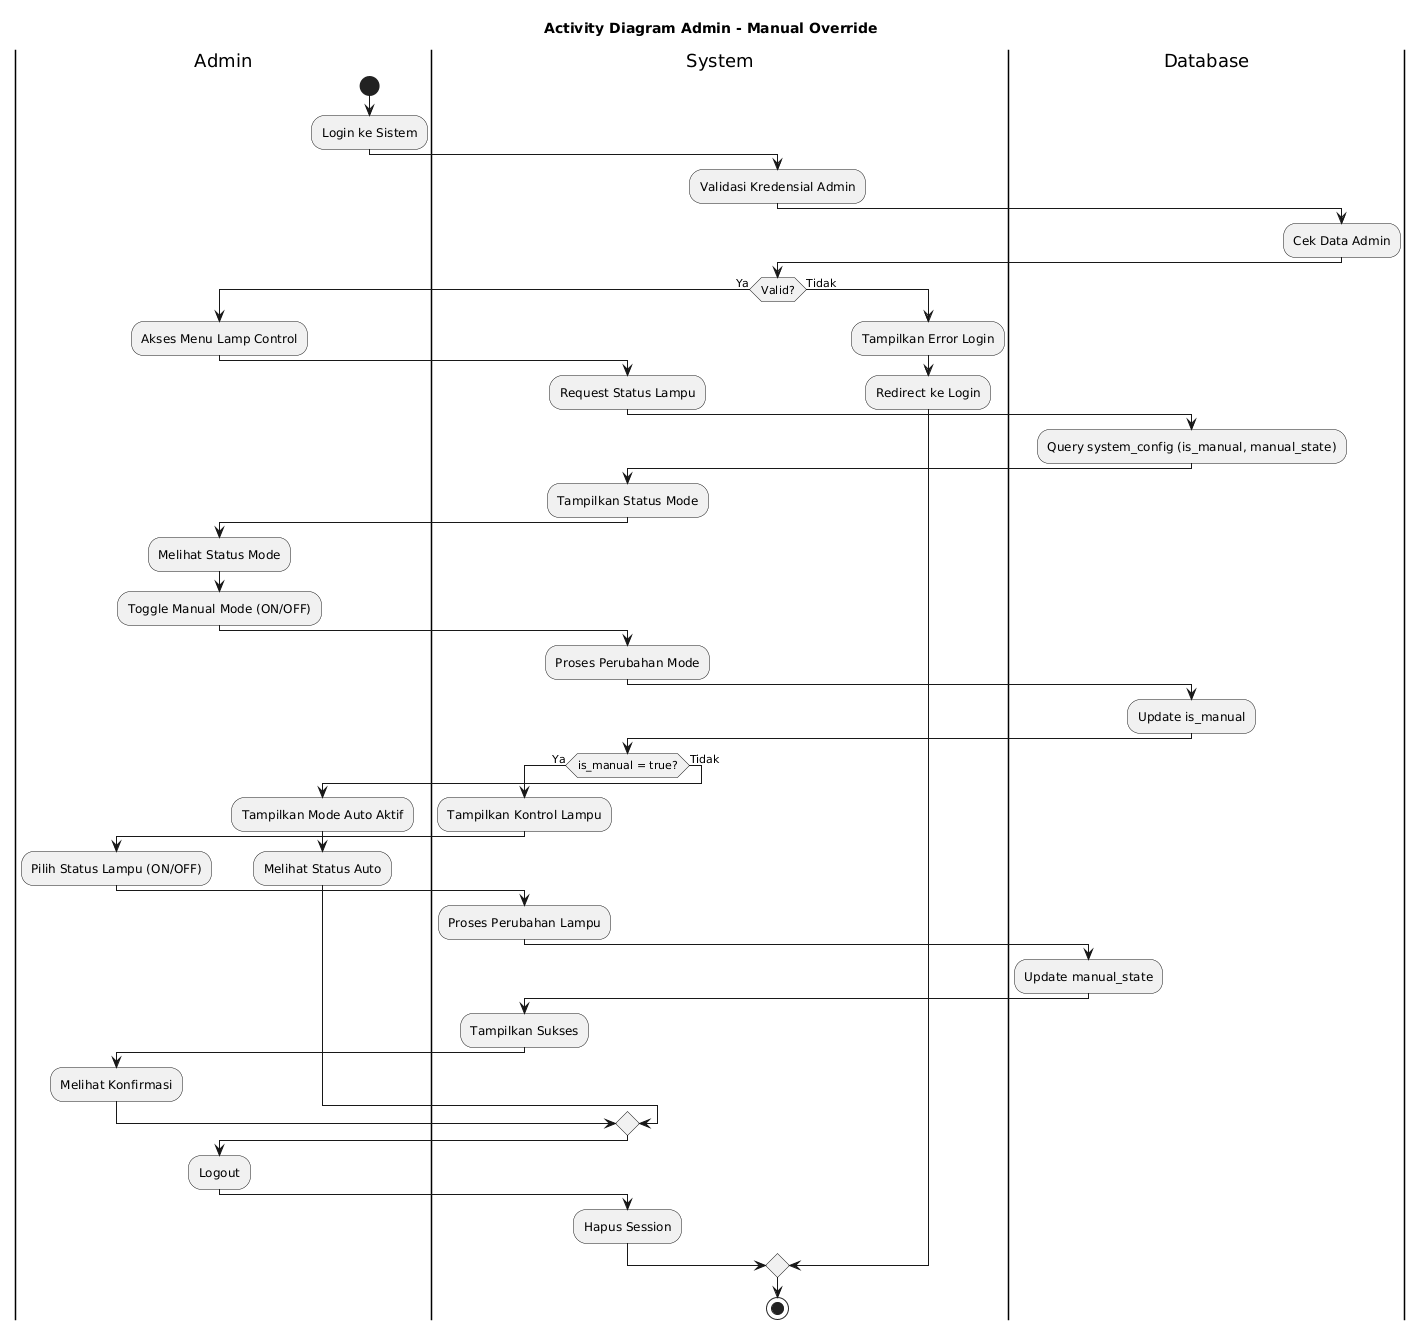

The diagram above was rendered by PlantUML. Its source (embedded in the PNG):
@startuml
title Activity Diagram Admin - Manual Override

|Admin|
start

:Login ke Sistem;

|System|
:Validasi Kredensial Admin;

|Database|
:Cek Data Admin;

|System|
if (Valid?) then (Ya)
    |Admin|
    :Akses Menu Lamp Control;
    
    |System|
    :Request Status Lampu;
    
    |Database|
    :Query system_config (is_manual, manual_state);
    
    |System|
    :Tampilkan Status Mode;
    
    |Admin|
    :Melihat Status Mode;
    :Toggle Manual Mode (ON/OFF);
    
    |System|
    :Proses Perubahan Mode;
    
    |Database|
    :Update is_manual;
    
    |System|
    if (is_manual = true?) then (Ya)
        :Tampilkan Kontrol Lampu;
        
        |Admin|
        :Pilih Status Lampu (ON/OFF);
        
        |System|
        :Proses Perubahan Lampu;
        
        |Database|
        :Update manual_state;
        
        |System|
        :Tampilkan Sukses;
        
        |Admin|
        :Melihat Konfirmasi;
        
    else (Tidak)
        :Tampilkan Mode Auto Aktif;
        
        |Admin|
        :Melihat Status Auto;
    endif
    
    |Admin|
    :Logout;
    
    |System|
    :Hapus Session;
    
else (Tidak)
    |System|
    :Tampilkan Error Login;
    :Redirect ke Login;
endif

stop
@enduml